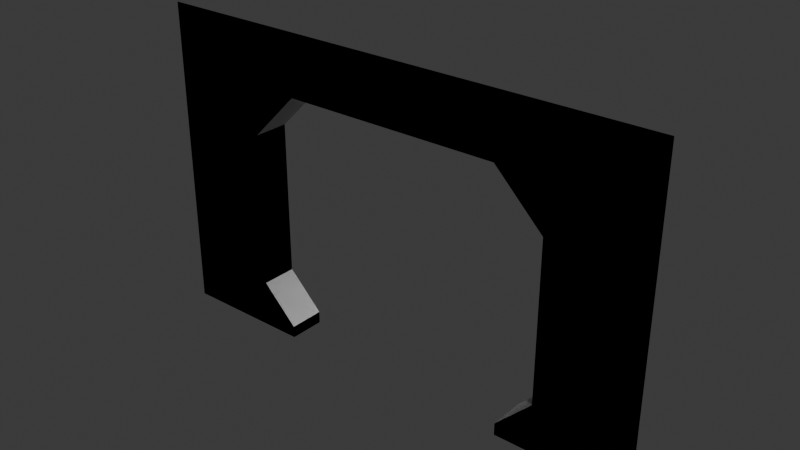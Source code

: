 # Source: corridor_door_frame.blend  (saved by Blender 4.4.30; exported with 4.5.12 LTS)
import bpy
from mathutils import Matrix  # noqa: F401  (used for matrix-valued properties, if any)

bpy.ops.wm.read_factory_settings(use_empty=True)
scene = bpy.context.scene
scene.name = 'corridor_door_frame'

# ---- collections
col_corridor_door_frame = bpy.data.collections.new('corridor_door_frame'); scene.collection.children.link(col_corridor_door_frame)
col_corridor_door_frame_col = bpy.data.collections.new('corridor_door_frame_col'); col_corridor_door_frame.children.link(col_corridor_door_frame_col)

# ---- world
world_world_001 = bpy.data.worlds.new('World.001'); scene.world = world_world_001
world_world_001.use_nodes = True; world_world_001.node_tree.nodes.clear()
_N = world_world_001.node_tree.nodes; _L = world_world_001.node_tree.links
n0 = _N.new('ShaderNodeOutputWorld'); n0.name = 'World Output'; n0.location = (300, 300)
n1 = _N.new('ShaderNodeBackground'); n1.name = 'Background'; n1.location = (10, 300)
n1.inputs[0].default_value = (0.05088, 0.05088, 0.05088, 1.0)
_L.new(n1.outputs[0], n0.inputs[0])
n0.is_active_output = True
world_world_001.color = (0.05088, 0.05088, 0.05088)
world_world_001.sun_shadow_jitter_overblur = 0.0

# ---- meshes
me_corridor_0_struct_014 = bpy.data.meshes.new('corridor_0_struct.014')
me_corridor_0_struct_014.from_pydata([(-0.9, -0.3, 2.0), (-0.9, -1.192e-07, 2.0), (-0.9, -0.3, 2.5), (0.9, -0.3, 2.0), (0.9, -0.3, 2.5), (0.9, 1.192e-07, 2.0)], [], [(0, 1, 5, 3), (2, 0, 3, 4)])
_uv = me_corridor_0_struct_014.uv_layers.new(name='UVMap')
_uv.uv.foreach_set('vector', [0.625, 0.75, 0.625, 0.5, 0.625, 0.5, 0.625, 0.75, 0.625, 0.75, 0.625, 0.75, 0.625, 0.75, 0.625, 0.75])
me_corridor_0_struct_014.update()
me_corridor_0_struct_015 = bpy.data.meshes.new('corridor_0_struct.015')
me_corridor_0_struct_015.from_pydata([(2.1, -0.3, 0.3), (1.3, -1.192e-07, 0.3), (1.3, -0.3, 0.3), (2.1, -0.3, 1.6), (1.3, -1.192e-07, 1.6), (1.3, -0.3, 1.6)], [], [(2, 0, 3, 5), (1, 2, 5, 4)])
_uv = me_corridor_0_struct_015.uv_layers.new(name='UVMap')
_uv.uv.foreach_set('vector', [0.5, 0.75, 0.5, 1.0, 0.6053, 1.0, 0.6053, 0.75, 0.5, 0.5, 0.5, 0.75, 0.6053, 0.75, 0.6053, 0.5])
me_corridor_0_struct_015.update()
me_corridor_0_struct_016 = bpy.data.meshes.new('corridor_0_struct.016')
me_corridor_0_struct_016.from_pydata([(-2.1, -0.3, 0.3), (-1.3, -1.192e-07, 0.3), (-1.3, -0.3, 0.3), (-2.1, -0.3, 1.6), (-1.3, -1.192e-07, 1.6), (-1.3, -0.3, 1.6)], [], [(2, 5, 3, 0), (1, 4, 5, 2)])
_uv = me_corridor_0_struct_016.uv_layers.new(name='UVMap')
_uv.uv.foreach_set('vector', [0.5, 0.75, 0.6053, 0.75, 0.6053, 1.0, 0.5, 1.0, 0.5, 0.5, 0.6053, 0.5, 0.6053, 0.75, 0.5, 0.75])
me_corridor_0_struct_016.update()
me_corridor_0_struct_017 = bpy.data.meshes.new('corridor_0_struct.017')
me_corridor_0_struct_017.from_pydata([(-0.9, 1.192e-07, 2.0), (-2.1, -0.3, 2.0), (-0.9, -0.3, 2.0), (-2.1, -0.3, 2.5), (-0.9, -0.3, 2.5), (-2.1, -0.3, 1.6), (-1.3, -1.192e-07, 1.6), (-1.3, -0.3, 1.6)], [], [(6, 0, 2, 7), (7, 2, 1, 5), (1, 2, 4, 3)])
_uv = me_corridor_0_struct_017.uv_layers.new(name='UVMap')
_uv.uv.foreach_set('vector', [0.6053, 0.5, 0.625, 0.5, 0.625, 0.75, 0.6053, 0.75, 0.6053, 0.75, 0.625, 0.75, 0.625, 1.0, 0.6053, 1.0, 0.625, 1.0, 0.625, 0.75, 0.625, 0.75, 0.625, 1.0])
me_corridor_0_struct_017.update()
me_corridor_0_struct_018 = bpy.data.meshes.new('corridor_0_struct.018')
me_corridor_0_struct_018.from_pydata([(-2.1, -0.3, 0.0), (-1.0, -0.3, 0.0), (-1.0, -1.192e-07, 0.0), (-2.1, -0.3, -0.1), (-1.0, -0.3, -0.1), (-1.0, -1.192e-07, -0.1), (-2.1, -0.3, 0.3), (-1.3, -1.192e-07, 0.3), (-1.3, -0.3, 0.3)], [], [(2, 1, 4, 5), (1, 0, 3, 4), (1, 8, 6, 0), (2, 7, 8, 1)])
_uv = me_corridor_0_struct_018.uv_layers.new(name='UVMap')
_uv.uv.foreach_set('vector', [0.375, 0.5, 0.375, 0.75, 0.375, 0.75, 0.375, 0.5, 0.375, 0.75, 0.375, 1.0, 0.375, 1.0, 0.375, 0.75, 0.375, 0.75, 0.5, 0.75, 0.5, 1.0, 0.375, 1.0, 0.375, 0.5, 0.5, 0.5, 0.5, 0.75, 0.375, 0.75])
me_corridor_0_struct_018.update()
me_corridor_0_struct_019 = bpy.data.meshes.new('corridor_0_struct.019')
me_corridor_0_struct_019.from_pydata([(2.1, -0.3, 2.0), (0.9, -0.3, 2.0), (0.9, -1.192e-07, 2.0), (2.1, -0.3, 2.5), (0.9, -0.3, 2.5), (2.1, -0.3, 1.6), (1.3, -1.192e-07, 1.6), (1.3, -0.3, 1.6)], [], [(6, 7, 1, 2), (7, 5, 0, 1), (0, 3, 4, 1)])
_uv = me_corridor_0_struct_019.uv_layers.new(name='UVMap')
_uv.uv.foreach_set('vector', [0.6053, 0.5, 0.6053, 0.75, 0.625, 0.75, 0.625, 0.5, 0.6053, 0.75, 0.6053, 1.0, 0.625, 1.0, 0.625, 0.75, 0.625, 1.0, 0.625, 1.0, 0.625, 0.75, 0.625, 0.75])
me_corridor_0_struct_019.update()
me_corridor_0_struct_020 = bpy.data.meshes.new('corridor_0_struct.020')
me_corridor_0_struct_020.from_pydata([(2.1, -0.3, 0.0), (1.0, -0.3, 0.0), (1.0, -1.192e-07, 0.0), (2.1, -0.3, -0.1), (1.0, -0.3, -0.1), (1.0, -1.192e-07, -0.1), (2.1, -0.3, 0.3), (1.3, -1.192e-07, 0.3), (1.3, -0.3, 0.3)], [], [(2, 5, 4, 1), (1, 4, 3, 0), (1, 0, 6, 8), (2, 1, 8, 7)])
_uv = me_corridor_0_struct_020.uv_layers.new(name='UVMap')
_uv.uv.foreach_set('vector', [0.375, 0.5, 0.375, 0.5, 0.375, 0.75, 0.375, 0.75, 0.375, 0.75, 0.375, 0.75, 0.375, 1.0, 0.375, 1.0, 0.375, 0.75, 0.375, 1.0, 0.5, 1.0, 0.5, 0.75, 0.375, 0.5, 0.375, 0.75, 0.5, 0.75, 0.5, 0.5])
me_corridor_0_struct_020.update()
me_corridor_0_struct_021 = bpy.data.meshes.new('corridor_0_struct.021')
me_corridor_0_struct_021.from_pydata([(-0.9, -0.3, 2.0), (-0.9, -1.192e-07, 2.0), (-0.9, -0.3, 2.5), (0.9, -0.3, 2.0), (0.9, -0.3, 2.5), (0.9, 1.192e-07, 2.0)], [], [(0, 1, 5, 3), (2, 0, 3, 4)])
_uv = me_corridor_0_struct_021.uv_layers.new(name='UVMap')
_uv.uv.foreach_set('vector', [0.625, 0.75, 0.625, 0.5, 0.625, 0.5, 0.625, 0.75, 0.625, 0.75, 0.625, 0.75, 0.625, 0.75, 0.625, 0.75])
me_corridor_0_struct_021.update()
me_corridor_0_struct_007 = bpy.data.meshes.new('corridor_0_struct.007')
me_corridor_0_struct_007.from_pydata([(2.1, -0.3, 0.3), (1.3, -1.192e-07, 0.3), (1.3, -0.3, 0.3), (2.1, -0.3, 1.6), (1.3, -1.192e-07, 1.6), (1.3, -0.3, 1.6)], [], [(2, 0, 3, 5), (1, 2, 5, 4)])
_uv = me_corridor_0_struct_007.uv_layers.new(name='UVMap')
_uv.uv.foreach_set('vector', [0.5, 0.75, 0.5, 1.0, 0.6053, 1.0, 0.6053, 0.75, 0.5, 0.5, 0.5, 0.75, 0.6053, 0.75, 0.6053, 0.5])
me_corridor_0_struct_007.update()
me_corridor_0_struct_006 = bpy.data.meshes.new('corridor_0_struct.006')
me_corridor_0_struct_006.from_pydata([(-2.1, -0.3, 0.3), (-1.3, -1.192e-07, 0.3), (-1.3, -0.3, 0.3), (-2.1, -0.3, 1.6), (-1.3, -1.192e-07, 1.6), (-1.3, -0.3, 1.6)], [], [(2, 5, 3, 0), (1, 4, 5, 2)])
_uv = me_corridor_0_struct_006.uv_layers.new(name='UVMap')
_uv.uv.foreach_set('vector', [0.5, 0.75, 0.6053, 0.75, 0.6053, 1.0, 0.5, 1.0, 0.5, 0.5, 0.6053, 0.5, 0.6053, 0.75, 0.5, 0.75])
me_corridor_0_struct_006.update()
me_corridor_0_struct_005 = bpy.data.meshes.new('corridor_0_struct.005')
me_corridor_0_struct_005.from_pydata([(-0.9, 1.192e-07, 2.0), (-2.1, -0.3, 2.0), (-0.9, -0.3, 2.0), (-2.1, -0.3, 2.5), (-0.9, -0.3, 2.5), (-2.1, -0.3, 1.6), (-1.3, -1.192e-07, 1.6), (-1.3, -0.3, 1.6)], [], [(6, 0, 2, 7), (7, 2, 1, 5), (1, 2, 4, 3)])
_uv = me_corridor_0_struct_005.uv_layers.new(name='UVMap')
_uv.uv.foreach_set('vector', [0.6053, 0.5, 0.625, 0.5, 0.625, 0.75, 0.6053, 0.75, 0.6053, 0.75, 0.625, 0.75, 0.625, 1.0, 0.6053, 1.0, 0.625, 1.0, 0.625, 0.75, 0.625, 0.75, 0.625, 1.0])
me_corridor_0_struct_005.update()
me_corridor_0_struct_004 = bpy.data.meshes.new('corridor_0_struct.004')
me_corridor_0_struct_004.from_pydata([(-2.1, -0.3, 0.0), (-1.0, -0.3, 0.0), (-1.0, -1.192e-07, 0.0), (-2.1, -0.3, -0.1), (-1.0, -0.3, -0.1), (-1.0, -1.192e-07, -0.1), (-2.1, -0.3, 0.3), (-1.3, -1.192e-07, 0.3), (-1.3, -0.3, 0.3)], [], [(2, 1, 4, 5), (1, 0, 3, 4), (1, 8, 6, 0), (2, 7, 8, 1)])
_uv = me_corridor_0_struct_004.uv_layers.new(name='UVMap')
_uv.uv.foreach_set('vector', [0.375, 0.5, 0.375, 0.75, 0.375, 0.75, 0.375, 0.5, 0.375, 0.75, 0.375, 1.0, 0.375, 1.0, 0.375, 0.75, 0.375, 0.75, 0.5, 0.75, 0.5, 1.0, 0.375, 1.0, 0.375, 0.5, 0.5, 0.5, 0.5, 0.75, 0.375, 0.75])
me_corridor_0_struct_004.update()
me_corridor_0_struct_003 = bpy.data.meshes.new('corridor_0_struct.003')
me_corridor_0_struct_003.from_pydata([(2.1, -0.3, 2.0), (0.9, -0.3, 2.0), (0.9, -1.192e-07, 2.0), (2.1, -0.3, 2.5), (0.9, -0.3, 2.5), (2.1, -0.3, 1.6), (1.3, -1.192e-07, 1.6), (1.3, -0.3, 1.6)], [], [(6, 7, 1, 2), (7, 5, 0, 1), (0, 3, 4, 1)])
_uv = me_corridor_0_struct_003.uv_layers.new(name='UVMap')
_uv.uv.foreach_set('vector', [0.6053, 0.5, 0.6053, 0.75, 0.625, 0.75, 0.625, 0.5, 0.6053, 0.75, 0.6053, 1.0, 0.625, 1.0, 0.625, 0.75, 0.625, 1.0, 0.625, 1.0, 0.625, 0.75, 0.625, 0.75])
me_corridor_0_struct_003.update()
me_corridor_0_struct_001 = bpy.data.meshes.new('corridor_0_struct.001')
me_corridor_0_struct_001.from_pydata([(2.1, -0.3, 0.0), (1.0, -0.3, 0.0), (1.0, -1.192e-07, 0.0), (2.1, -0.3, -0.1), (1.0, -0.3, -0.1), (1.0, -1.192e-07, -0.1), (2.1, -0.3, 0.3), (1.3, -1.192e-07, 0.3), (1.3, -0.3, 0.3)], [], [(2, 5, 4, 1), (1, 4, 3, 0), (1, 0, 6, 8), (2, 1, 8, 7)])
_uv = me_corridor_0_struct_001.uv_layers.new(name='UVMap')
_uv.uv.foreach_set('vector', [0.375, 0.5, 0.375, 0.5, 0.375, 0.75, 0.375, 0.75, 0.375, 0.75, 0.375, 0.75, 0.375, 1.0, 0.375, 1.0, 0.375, 0.75, 0.375, 1.0, 0.5, 1.0, 0.5, 0.75, 0.375, 0.5, 0.375, 0.75, 0.5, 0.75, 0.5, 0.5])
me_corridor_0_struct_001.update()

# ---- objects
ob_corridor_0_struct = bpy.data.objects.new('corridor_0_struct', me_corridor_0_struct_014)
ob_corridor_0_struct_001 = bpy.data.objects.new('corridor_0_struct.001', me_corridor_0_struct_015)
ob_corridor_0_struct_002 = bpy.data.objects.new('corridor_0_struct.002', me_corridor_0_struct_016)
ob_corridor_door = bpy.data.objects.new('corridor_door', None)
ob_corridor_0_struct_003 = bpy.data.objects.new('corridor_0_struct.003', me_corridor_0_struct_017)
ob_corridor_0_struct_004 = bpy.data.objects.new('corridor_0_struct.004', me_corridor_0_struct_018)
ob_corridor_0_struct_005 = bpy.data.objects.new('corridor_0_struct.005', me_corridor_0_struct_019)
ob_corridor_0_struct_006 = bpy.data.objects.new('corridor_0_struct.006', me_corridor_0_struct_020)
ob_corridor_0_struct_convcolonly = bpy.data.objects.new('corridor_0_struct-convcolonly', me_corridor_0_struct_021)
ob_corridor_0_struct_001_convcolonly = bpy.data.objects.new('corridor_0_struct.001-convcolonly', me_corridor_0_struct_007)
ob_corridor_0_struct_002_convcolonly = bpy.data.objects.new('corridor_0_struct.002-convcolonly', me_corridor_0_struct_006)
ob_corridor_0_struct_003_convcolonly = bpy.data.objects.new('corridor_0_struct.003-convcolonly', me_corridor_0_struct_005)
ob_corridor_0_struct_004_convcolonly = bpy.data.objects.new('corridor_0_struct.004-convcolonly', me_corridor_0_struct_004)
ob_corridor_0_struct_005_convcolonly = bpy.data.objects.new('corridor_0_struct.005-convcolonly', me_corridor_0_struct_003)
ob_corridor_0_struct_006_convcolonly = bpy.data.objects.new('corridor_0_struct.006-convcolonly', me_corridor_0_struct_001)

# ---- transforms, parenting, visibility, modifiers, constraints
ob_corridor_0_struct.location = (0.0, 0.0, 0.0)
ob_corridor_0_struct_001.location = (0.0, 0.0, 0.0)
ob_corridor_0_struct_002.location = (0.0, 0.0, 0.0)
ob_corridor_door.location = (0.0, 0.0, 0.0)
ob_corridor_0_struct_003.location = (0.0, 0.0, 0.0)
ob_corridor_0_struct_004.location = (0.0, 0.0, 0.0)
ob_corridor_0_struct_005.location = (0.0, 0.0, 0.0)
ob_corridor_0_struct_006.location = (0.0, 0.0, 0.0)
ob_corridor_0_struct_convcolonly.location = (0.0, 0.0, 0.0)
ob_corridor_0_struct_001_convcolonly.location = (0.0, 0.0, 0.0)
ob_corridor_0_struct_002_convcolonly.location = (0.0, 0.0, 0.0)
ob_corridor_0_struct_003_convcolonly.location = (0.0, 0.0, 0.0)
ob_corridor_0_struct_004_convcolonly.location = (0.0, 0.0, 0.0)
ob_corridor_0_struct_005_convcolonly.location = (0.0, 0.0, 0.0)
ob_corridor_0_struct_006_convcolonly.location = (0.0, 0.0, 0.0)

# ---- collection membership
col_corridor_door_frame.objects.link(ob_corridor_0_struct)
col_corridor_door_frame.objects.link(ob_corridor_0_struct_001)
col_corridor_door_frame.objects.link(ob_corridor_0_struct_002)
col_corridor_door_frame.objects.link(ob_corridor_door)
col_corridor_door_frame.objects.link(ob_corridor_0_struct_003)
col_corridor_door_frame.objects.link(ob_corridor_0_struct_004)
col_corridor_door_frame.objects.link(ob_corridor_0_struct_005)
col_corridor_door_frame.objects.link(ob_corridor_0_struct_006)
col_corridor_door_frame_col.objects.link(ob_corridor_0_struct_convcolonly)
col_corridor_door_frame_col.objects.link(ob_corridor_0_struct_001_convcolonly)
col_corridor_door_frame_col.objects.link(ob_corridor_0_struct_002_convcolonly)
col_corridor_door_frame_col.objects.link(ob_corridor_0_struct_003_convcolonly)
col_corridor_door_frame_col.objects.link(ob_corridor_0_struct_004_convcolonly)
col_corridor_door_frame_col.objects.link(ob_corridor_0_struct_005_convcolonly)
col_corridor_door_frame_col.objects.link(ob_corridor_0_struct_006_convcolonly)

# ---- scene / render settings (as saved in the file)
scene.frame_start = 1; scene.frame_end = 250; scene.frame_set(1)
scene.render.engine = 'BLENDER_EEVEE_NEXT'
bpy.context.view_layer.update()

# ---- added for rendering (the .blend has no active camera and no usable light): camera, sun
cam_auto = bpy.data.cameras.new('AutoCamera')
cam_auto.lens = 50.0
cam_auto.sensor_width = 36.0
cam_auto.clip_end = 1000.0
ob_auto_camera = bpy.data.objects.new('AutoCamera', cam_auto)
scene.collection.objects.link(ob_auto_camera)
ob_auto_camera.location = (4.57869, -5.64443, 4.86295)
ob_auto_camera.rotation_euler = (1.09748, -7.21219e-08, 0.694738)
scene.camera = ob_auto_camera
light_auto_sun = bpy.data.lights.new('AutoSun', 'SUN')
light_auto_sun.energy = 3.0
light_auto_sun.angle = 0.0523599
ob_auto_sun = bpy.data.objects.new('AutoSun', light_auto_sun)
scene.collection.objects.link(ob_auto_sun)
ob_auto_sun.rotation_euler = (0.872665, 0.174533, 0.523599)
bpy.context.view_layer.update()
